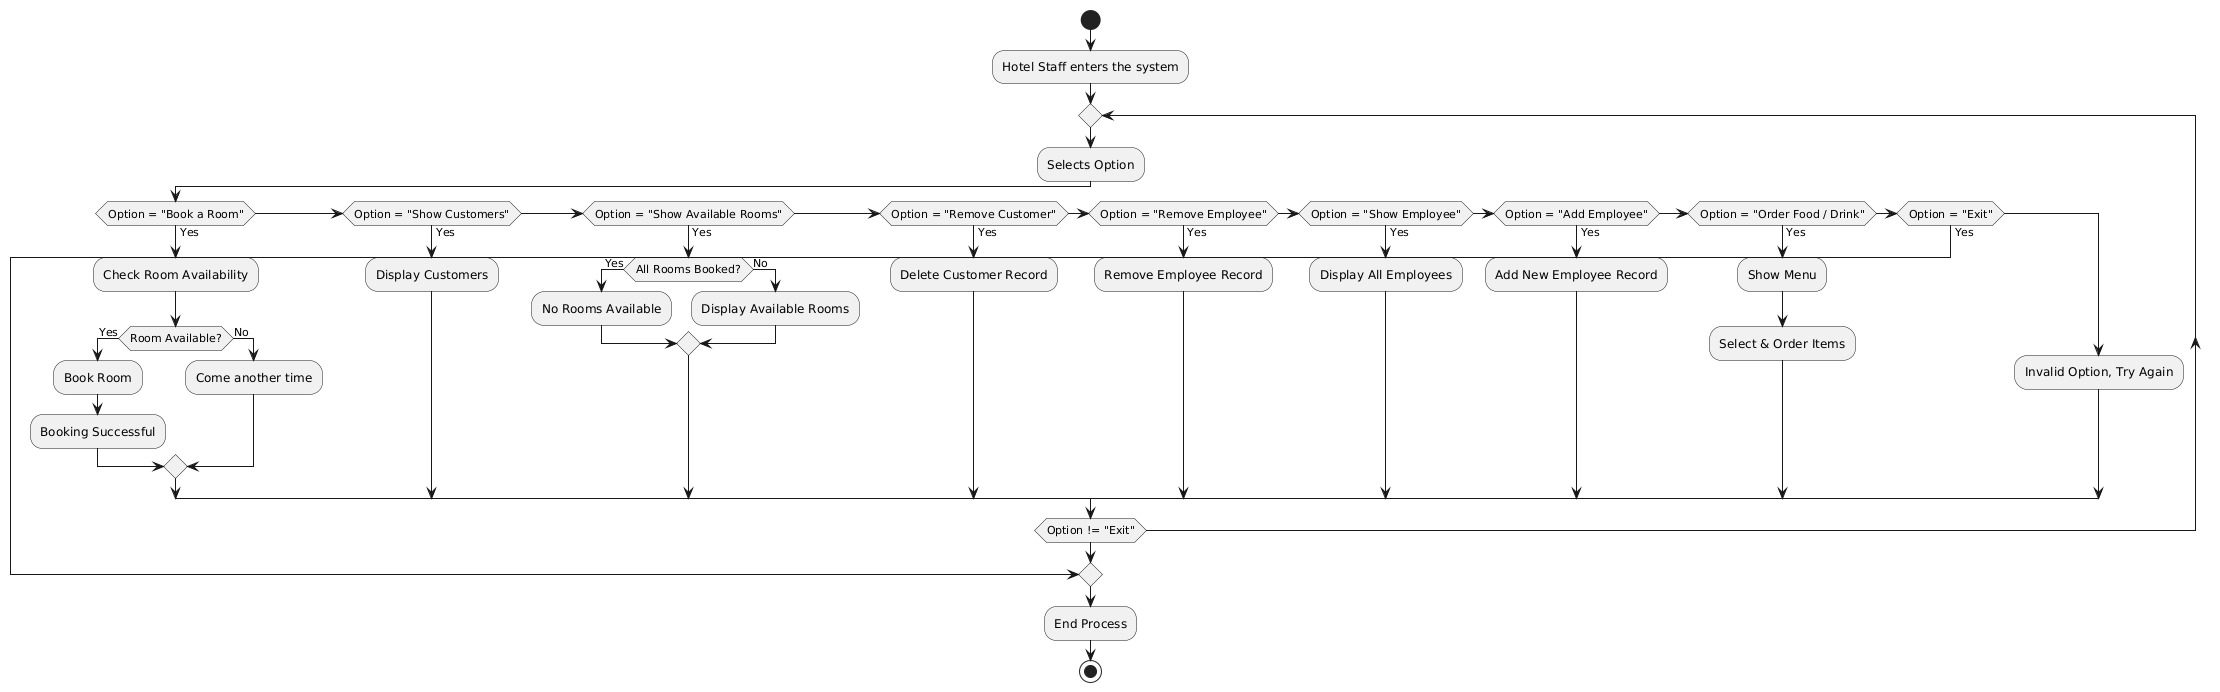

The diagram above was rendered by PlantUML. Its source (embedded in the PNG):
@startuml
start

:Hotel Staff enters the system;

repeat
    :Selects Option;
    if (Option = "Book a Room") then (Yes)
        :Check Room Availability;
        if (Room Available?) then (Yes)
            :Book Room;
            :Booking Successful;
        else (No)
            :Come another time;
        endif
    elseif (Option = "Show Customers") then (Yes)
        :Display Customers;
    elseif (Option = "Show Available Rooms") then (Yes)
        if (All Rooms Booked?) then (Yes)
            :No Rooms Available;
        else (No)
            :Display Available Rooms;
        endif
    elseif (Option = "Remove Customer") then (Yes)
        :Delete Customer Record;
    elseif (Option = "Remove Employee") then (Yes)
        :Remove Employee Record;
    elseif (Option = "Show Employee") then (Yes)
        :Display All Employees;
    elseif (Option = "Add Employee") then (Yes)
        :Add New Employee Record;
    elseif (Option = "Order Food / Drink") then (Yes)
        :Show Menu;
        :Select & Order Items;
    elseif (Option = "Exit") then (Yes)
        break
    else
        :Invalid Option, Try Again;
    endif
repeat while (Option != "Exit")

:End Process;
stop
@enduml